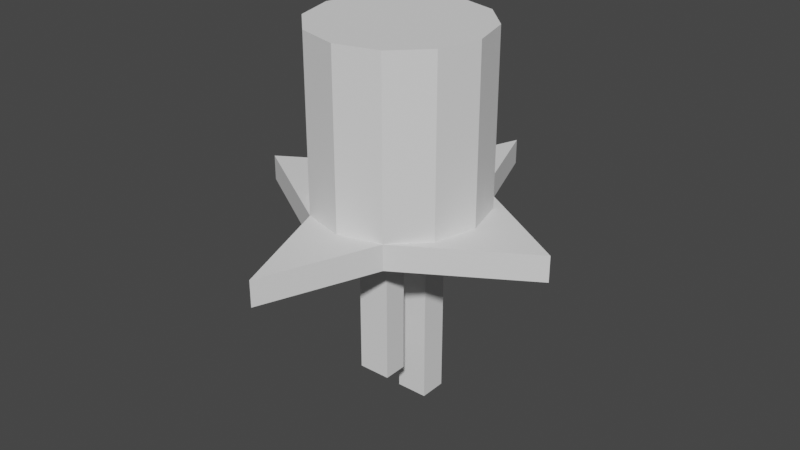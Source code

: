 # Source: strangeKey.blend  (saved by Blender 2.83.18; exported with 4.5.12 LTS)
import bpy
from mathutils import Matrix  # noqa: F401  (used for matrix-valued properties, if any)

bpy.ops.wm.read_factory_settings(use_empty=True)
scene = bpy.context.scene
scene.name = 'Scene'

# ---- collections
col_collection = bpy.data.collections.new('Collection'); scene.collection.children.link(col_collection)

# ---- world
world_world = bpy.data.worlds.new('World'); scene.world = world_world
world_world.use_nodes = True; world_world.node_tree.nodes.clear()
_N = world_world.node_tree.nodes; _L = world_world.node_tree.links
n0 = _N.new('ShaderNodeOutputWorld'); n0.name = 'World Output'; n0.location = (300, 300)
n1 = _N.new('ShaderNodeBackground'); n1.name = 'Background'; n1.location = (10, 300)
n1.inputs[0].default_value = (0.05088, 0.05088, 0.05088, 1.0)
_L.new(n1.outputs[0], n0.inputs[0])
n0.is_active_output = True
world_world.color = (0.05088, 0.05088, 0.05088)
world_world.use_sun_shadow = False
world_world.sun_shadow_jitter_overblur = 0.0

# ---- meshes
me_cylinder_001 = bpy.data.meshes.new('Cylinder.001')
me_cylinder_001.from_pydata([(0.0, 1.0, 0.3449), (0.0, 1.0, 2.345), (0.5, 0.866, 0.3449), (0.5, 0.866, 2.345), (0.866, 0.5, 0.3449), (0.866, 0.5, 2.345), (1.0, -4.371e-08, 0.3449), (1.0, -4.371e-08, 2.345), (0.866, -0.5, 0.3449), (0.866, -0.5, 2.345), (0.5, -0.866, 0.3449), (0.5, -0.866, 2.345), (1.51e-07, -1.0, 0.3449), (1.51e-07, -1.0, 2.345), (-0.5, -0.866, 0.3449), (-0.5, -0.866, 2.345), (-0.866, -0.5, 0.3449), (-0.866, -0.5, 2.345), (-1.0, -4.649e-07, 0.3449), (-1.0, -4.649e-07, 2.345), (-0.866, 0.5, 0.3449), (-0.866, 0.5, 2.345), (-0.5, 0.866, 0.3449), (-0.5, 0.866, 2.345), (1.192e-08, 2.2, 0.3449), (1.905, 1.192e-07, 0.04486), (1.905, 1.192e-07, 0.3449), (3.441e-07, -2.2, 0.04486), (0.5, -0.866, 0.04486), (-1.905, -7.153e-07, 0.04486), (3.441e-07, -2.2, 0.3449), (-0.5, -0.866, 0.04486), (-1.905, -7.153e-07, 0.3449), (-0.5, 0.866, 0.04486), (0.5, 0.866, 0.04486), (1.192e-08, 2.2, 0.04486), (-0.19, -0.4491, -1.613), (0.19, -0.4491, -1.613), (0.1901, 0.866, 0.04486), (0.1901, -0.866, 0.04486), (-0.19, -0.866, 0.04486), (-0.19, 0.866, 0.04486), (0.5, 0.5452, 0.04486), (0.5, -0.4486, 0.04486), (-0.19, -0.1649, -1.613), (0.19, -0.1649, 0.04486), (-0.19, -0.1649, 0.04486), (0.19, -0.1649, -1.613), (0.5, -0.1649, 0.04486), (0.19, -0.4491, 0.04486), (-0.19, -0.4491, 0.04486), (-0.19, 0.2143, -2.228), (0.19, 0.2143, -2.228), (-0.19, 0.5442, -2.228), (0.19, 0.5442, 0.04486), (-0.19, 0.5442, 0.04486), (0.19, 0.5442, -2.228), (0.19, 0.2143, 0.04486), (-0.19, 0.2143, 0.04486), (0.5, 0.215, 0.04486), (-0.5, -0.4486, 0.04486), (-0.5, 0.215, 0.04486), (-0.5, -0.1649, 0.04486), (-0.5, 0.5452, 0.04486)], [], [(0, 1, 3, 2), (2, 3, 5, 4), (4, 5, 7, 6), (6, 7, 9, 8), (8, 9, 11, 10), (10, 11, 13, 12), (12, 13, 15, 14), (14, 15, 17, 16), (16, 17, 19, 18), (18, 19, 21, 20), (3, 1, 23, 21, 19, 17, 15, 13, 11, 9, 7, 5), (20, 21, 23, 22), (22, 23, 1, 0), (22, 0, 24), (32, 22, 33, 29), (0, 2, 24), (4, 6, 26), (20, 22, 32), (2, 4, 26), (18, 20, 32), (16, 18, 32), (14, 16, 32), (12, 14, 30), (10, 12, 30), (8, 10, 26), (6, 8, 26), (10, 30, 27, 28), (22, 24, 35, 33), (30, 14, 31, 27), (26, 10, 28, 25), (24, 2, 34, 35), (2, 26, 25, 34), (50, 40, 31, 60), (62, 46, 50, 60), (45, 49, 37, 47), (31, 40, 39, 28, 27), (50, 46, 44, 36), (38, 41, 33, 35, 34), (37, 36, 44, 47), (61, 58, 46, 62), (49, 50, 36, 37), (46, 45, 47, 44), (28, 43, 48, 59, 42, 34, 25), (33, 63, 61, 62, 60, 31, 29), (57, 45, 46, 58), (54, 57, 52, 56), (58, 55, 53, 51), (52, 51, 53, 56), (57, 58, 51, 52), (55, 54, 56, 53), (41, 38, 54, 55), (33, 41, 55, 63), (61, 63, 55, 58), (50, 49, 39, 40), (14, 32, 29, 31), (28, 39, 49, 43), (49, 45, 48, 43), (59, 48, 45, 57), (34, 42, 54, 38), (59, 57, 54, 42)])
_uv = me_cylinder_001.uv_layers.new(name='UVMap')
_uv.uv.foreach_set('vector', [1.0, 0.5, 1.0, 1.0, 0.9167, 1.0, 0.9167, 0.5, 0.9167, 0.5, 0.9167, 1.0, 0.8333, 1.0, 0.8333, 0.5, 0.8333, 0.5, 0.8333, 1.0, 0.75, 1.0, 0.75, 0.5, 0.75, 0.5, 0.75, 1.0, 0.6667, 1.0, 0.6667, 0.5, 0.6667, 0.5, 0.6667, 1.0, 0.5833, 1.0, 0.5833, 0.5, 0.5833, 0.5, 0.5833, 1.0, 0.5, 1.0, 0.5, 0.5, 0.5, 0.5, 0.5, 1.0, 0.4167, 1.0, 0.4167, 0.5, 0.4167, 0.5, 0.4167, 1.0, 0.3333, 1.0, 0.3333, 0.5, 0.3333, 0.5, 0.3333, 1.0, 0.25, 1.0, 0.25, 0.5, 0.25, 0.5, 0.25, 1.0, 0.1667, 1.0, 0.1667, 0.5, 0.37, 0.4578, 0.25, 0.49, 0.13, 0.4578, 0.04215, 0.37, 0.01, 0.25, 0.04215, 0.13, 0.13, 0.04215, 0.25, 0.01, 0.37, 0.04215, 0.4578, 0.13, 0.49, 0.25, 0.4578, 0.37, 0.1667, 0.5, 0.1667, 1.0, 0.08333, 1.0, 0.08333, 0.5, 0.08333, 0.5, 0.08333, 1.0, 7.451e-08, 1.0, 7.451e-08, 0.5, 0.08333, 0.5, 7.451e-08, 0.5, 7.451e-08, 0.5, 0.1667, 0.5, 0.08333, 0.5, 0.08333, 0.5, 0.1667, 0.5, 1.0, 0.5, 0.9167, 0.5, 1.0, 0.5, 0.8333, 0.5, 0.75, 0.5, 0.8333, 0.5, 0.1667, 0.5, 0.08333, 0.5, 0.1667, 0.5, 0.9167, 0.5, 0.8333, 0.5, 0.8333, 0.5, 0.25, 0.5, 0.1667, 0.5, 0.1667, 0.5, 0.3333, 0.5, 0.25, 0.5, 0.3333, 0.5, 0.4167, 0.5, 0.3333, 0.5, 0.3333, 0.5, 0.5, 0.5, 0.4167, 0.5, 0.5, 0.5, 0.5833, 0.5, 0.5, 0.5, 0.5, 0.5, 0.6667, 0.5, 0.5833, 0.5, 0.6667, 0.5, 0.75, 0.5, 0.6667, 0.5, 0.6667, 0.5, 0.5833, 0.5, 0.5, 0.5, 0.5, 0.5, 0.5833, 0.5, 0.08333, 0.5, 7.451e-08, 0.5, 7.451e-08, 0.5, 0.08333, 0.5, 0.5, 0.5, 0.4167, 0.5, 0.4167, 0.5, 0.5, 0.5, 0.6667, 0.5, 0.5833, 0.5, 0.5833, 0.5, 0.6667, 0.5, 1.0, 0.5, 0.9167, 0.5, 0.9167, 0.5, 1.0, 0.5, 0.9167, 0.5, 0.8333, 0.5, 0.8333, 0.5, 0.9167, 0.5, 0.0, 0.0, 0.3125, 0.375, 0.4167, 0.5, 0.3125, 0.375, 0.2604, 0.3125, 0.0, 0.0, 0.0, 0.0, 0.3125, 0.375, 0.0, 0.0, 0.0, 0.0, 0.0, 0.0, 0.0, 0.0, 0.4167, 0.5, 0.3125, 0.375, 0.1042, 0.125, 0.0, 0.0, 0.5, 0.5, 0.0, 0.0, 0.0, 0.0, 0.0, 0.0, 0.0, 0.0, 0.02083, 0.125, 0.0625, 0.375, 0.08333, 0.5, 7.451e-08, 0.5, 0.0, 0.0, 0.0, 0.0, 0.0, 0.0, 0.0, 0.0, 0.0, 0.0, 0.1563, 0.1875, 0.0, 0.0, 0.0, 0.0, 0.2604, 0.3125, 0.0, 0.0, 0.0, 0.0, 0.0, 0.0, 0.0, 0.0, 0.0, 0.0, 0.0, 0.0, 0.0, 0.0, 0.0, 0.0, 0.0, 0.0, 0.2292, 0.125, 0.4583, 0.25, 0.5729, 0.3125, 0.8021, 0.4375, 0.9167, 0.5, 0.8333, 0.5, 0.0, 0.0, 0.05208, 0.0625, 0.1563, 0.1875, 0.2604, 0.3125, 0.3125, 0.375, 0.4167, 0.5, 0.3333, 0.5, 0.0, 0.0, 0.0, 0.0, 0.0, 0.0, 0.0, 0.0, 0.0, 0.0, 0.0, 0.0, 0.0, 0.0, 0.0, 0.0, 0.0, 0.0, 0.0, 0.0, 0.0, 0.0, 0.0, 0.0, 0.0, 0.0, 0.0, 0.0, 0.0, 0.0, 0.0, 0.0, 0.0, 0.0, 0.0, 0.0, 0.0, 0.0, 0.0, 0.0, 0.0, 0.0, 0.0, 0.0, 0.0, 0.0, 0.0, 0.0, 0.0625, 0.375, 0.02083, 0.125, 0.0, 0.0, 0.0, 0.0, 0.0, 0.0, 0.0625, 0.375, 0.0, 0.0, 0.05208, 0.0625, 0.1563, 0.1875, 0.05208, 0.0625, 0.0, 0.0, 0.0, 0.0, 0.0, 0.0, 0.0, 0.0, 0.1042, 0.125, 0.3125, 0.375, 0.4167, 0.5, 0.3333, 0.5, 0.3333, 0.5, 0.4167, 0.5, 0.0, 0.0, 0.1042, 0.125, 0.0, 0.0, 0.2292, 0.125, 0.0, 0.0, 0.0, 0.0, 0.4583, 0.25, 0.2292, 0.125, 0.5729, 0.3125, 0.4583, 0.25, 0.0, 0.0, 0.0, 0.0, 0.9167, 0.5, 0.8021, 0.4375, 0.0, 0.0, 0.02083, 0.125, 0.5729, 0.3125, 0.0, 0.0, 0.0, 0.0, 0.8021, 0.4375])
me_cylinder_001.use_remesh_fix_poles = True
me_cylinder_001.use_remesh_preserve_attributes = False
me_cylinder_001.use_mirror_vertex_groups = False
me_cylinder_001.update()

# ---- objects
ob_strangekey = bpy.data.objects.new('strangeKey', me_cylinder_001)

# ---- transforms, parenting, visibility, modifiers, constraints
ob_strangekey.location = (0.0, 0.0, 0.0)
ob_strangekey.scale = (0.07105, 0.07105, 0.07105)
ob_strangekey.lineart.crease_threshold = 0.0

# ---- collection membership
col_collection.objects.link(ob_strangekey)

# ---- scene / render settings (as saved in the file)
scene.frame_start = 1; scene.frame_end = 250; scene.frame_set(1)
scene.render.engine = 'BLENDER_EEVEE_NEXT'
scene.cycles.use_denoising = False
scene.cycles.samples = 128
scene.cycles.sampling_pattern = 'TABULATED_SOBOL'
scene.cycles.use_adaptive_sampling = False
scene.cycles.use_light_tree = False
scene.view_settings.view_transform = 'Filmic'
bpy.context.view_layer.update()

# ---- added for rendering (the .blend has no active camera and no usable light): camera, sun
cam_auto = bpy.data.cameras.new('AutoCamera')
cam_auto.lens = 50.0
cam_auto.sensor_width = 36.0
cam_auto.clip_end = 1000.0
ob_auto_camera = bpy.data.objects.new('AutoCamera', cam_auto)
scene.collection.objects.link(ob_auto_camera)
ob_auto_camera.location = (0.486562, -0.583874, 0.393418)
ob_auto_camera.rotation_euler = (1.09748, -7.21219e-08, 0.694738)
scene.camera = ob_auto_camera
light_auto_sun = bpy.data.lights.new('AutoSun', 'SUN')
light_auto_sun.energy = 3.0
light_auto_sun.angle = 0.0523599
ob_auto_sun = bpy.data.objects.new('AutoSun', light_auto_sun)
scene.collection.objects.link(ob_auto_sun)
ob_auto_sun.rotation_euler = (0.872665, 0.174533, 0.523599)
bpy.context.view_layer.update()
